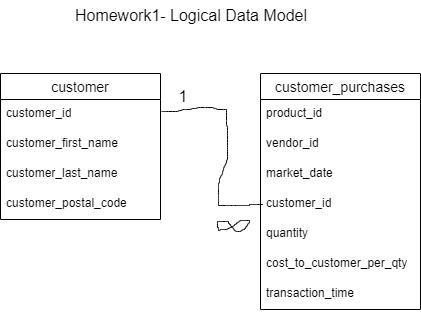

The diagram above was exported from draw.io. Its source (the exported page's mxGraphModel, read from the mxfile embedded in the PNG):
<mxGraphModel dx="2074" dy="822" grid="0" gridSize="10" guides="1" tooltips="1" connect="1" arrows="1" fold="1" page="0" pageScale="1" pageWidth="850" pageHeight="1100" math="0" shadow="0">
  <root>
    <mxCell id="0" />
    <mxCell id="1" parent="0" />
    <mxCell id="_8NJ4-dD74_Anxy9o-Id-1" value="customer" style="swimlane;fontStyle=0;childLayout=stackLayout;horizontal=1;startSize=26;horizontalStack=0;resizeParent=1;resizeParentMax=0;resizeLast=0;collapsible=1;marginBottom=0;align=center;fontSize=14;" vertex="1" parent="1">
      <mxGeometry x="-351" y="210" width="160" height="146" as="geometry" />
    </mxCell>
    <mxCell id="_8NJ4-dD74_Anxy9o-Id-2" value="customer_id" style="text;strokeColor=none;fillColor=none;spacingLeft=4;spacingRight=4;overflow=hidden;rotatable=0;points=[[0,0.5],[1,0.5]];portConstraint=eastwest;fontSize=12;whiteSpace=wrap;html=1;" vertex="1" parent="_8NJ4-dD74_Anxy9o-Id-1">
      <mxGeometry y="26" width="160" height="30" as="geometry" />
    </mxCell>
    <mxCell id="_8NJ4-dD74_Anxy9o-Id-3" value="customer_first_name" style="text;strokeColor=none;fillColor=none;spacingLeft=4;spacingRight=4;overflow=hidden;rotatable=0;points=[[0,0.5],[1,0.5]];portConstraint=eastwest;fontSize=12;whiteSpace=wrap;html=1;" vertex="1" parent="_8NJ4-dD74_Anxy9o-Id-1">
      <mxGeometry y="56" width="160" height="30" as="geometry" />
    </mxCell>
    <mxCell id="_8NJ4-dD74_Anxy9o-Id-4" value="customer_last_name" style="text;strokeColor=none;fillColor=none;spacingLeft=4;spacingRight=4;overflow=hidden;rotatable=0;points=[[0,0.5],[1,0.5]];portConstraint=eastwest;fontSize=12;whiteSpace=wrap;html=1;" vertex="1" parent="_8NJ4-dD74_Anxy9o-Id-1">
      <mxGeometry y="86" width="160" height="30" as="geometry" />
    </mxCell>
    <mxCell id="_8NJ4-dD74_Anxy9o-Id-5" value="customer_postal_code" style="text;strokeColor=none;fillColor=none;spacingLeft=4;spacingRight=4;overflow=hidden;rotatable=0;points=[[0,0.5],[1,0.5]];portConstraint=eastwest;fontSize=12;whiteSpace=wrap;html=1;" vertex="1" parent="_8NJ4-dD74_Anxy9o-Id-1">
      <mxGeometry y="116" width="160" height="30" as="geometry" />
    </mxCell>
    <mxCell id="_8NJ4-dD74_Anxy9o-Id-8" value="customer_purchases" style="swimlane;fontStyle=0;childLayout=stackLayout;horizontal=1;startSize=26;horizontalStack=0;resizeParent=1;resizeParentMax=0;resizeLast=0;collapsible=1;marginBottom=0;align=center;fontSize=14;" vertex="1" parent="1">
      <mxGeometry x="-91" y="210" width="160" height="236" as="geometry" />
    </mxCell>
    <mxCell id="_8NJ4-dD74_Anxy9o-Id-9" value="product_id" style="text;strokeColor=none;fillColor=none;spacingLeft=4;spacingRight=4;overflow=hidden;rotatable=0;points=[[0,0.5],[1,0.5]];portConstraint=eastwest;fontSize=12;whiteSpace=wrap;html=1;" vertex="1" parent="_8NJ4-dD74_Anxy9o-Id-8">
      <mxGeometry y="26" width="160" height="30" as="geometry" />
    </mxCell>
    <mxCell id="_8NJ4-dD74_Anxy9o-Id-10" value="vendor_id" style="text;strokeColor=none;fillColor=none;spacingLeft=4;spacingRight=4;overflow=hidden;rotatable=0;points=[[0,0.5],[1,0.5]];portConstraint=eastwest;fontSize=12;whiteSpace=wrap;html=1;" vertex="1" parent="_8NJ4-dD74_Anxy9o-Id-8">
      <mxGeometry y="56" width="160" height="30" as="geometry" />
    </mxCell>
    <mxCell id="_8NJ4-dD74_Anxy9o-Id-11" value="market_date" style="text;strokeColor=none;fillColor=none;spacingLeft=4;spacingRight=4;overflow=hidden;rotatable=0;points=[[0,0.5],[1,0.5]];portConstraint=eastwest;fontSize=12;whiteSpace=wrap;html=1;" vertex="1" parent="_8NJ4-dD74_Anxy9o-Id-8">
      <mxGeometry y="86" width="160" height="30" as="geometry" />
    </mxCell>
    <mxCell id="_8NJ4-dD74_Anxy9o-Id-12" value="customer_id" style="text;strokeColor=none;fillColor=none;spacingLeft=4;spacingRight=4;overflow=hidden;rotatable=0;points=[[0,0.5],[1,0.5]];portConstraint=eastwest;fontSize=12;whiteSpace=wrap;html=1;" vertex="1" parent="_8NJ4-dD74_Anxy9o-Id-8">
      <mxGeometry y="116" width="160" height="30" as="geometry" />
    </mxCell>
    <mxCell id="_8NJ4-dD74_Anxy9o-Id-13" value="quantity" style="text;strokeColor=none;fillColor=none;spacingLeft=4;spacingRight=4;overflow=hidden;rotatable=0;points=[[0,0.5],[1,0.5]];portConstraint=eastwest;fontSize=12;whiteSpace=wrap;html=1;" vertex="1" parent="_8NJ4-dD74_Anxy9o-Id-8">
      <mxGeometry y="146" width="160" height="30" as="geometry" />
    </mxCell>
    <mxCell id="_8NJ4-dD74_Anxy9o-Id-14" value="cost_to_customer_per_qty" style="text;strokeColor=none;fillColor=none;spacingLeft=4;spacingRight=4;overflow=hidden;rotatable=0;points=[[0,0.5],[1,0.5]];portConstraint=eastwest;fontSize=12;whiteSpace=wrap;html=1;" vertex="1" parent="_8NJ4-dD74_Anxy9o-Id-8">
      <mxGeometry y="176" width="160" height="30" as="geometry" />
    </mxCell>
    <mxCell id="_8NJ4-dD74_Anxy9o-Id-15" value="transaction_time" style="text;strokeColor=none;fillColor=none;spacingLeft=4;spacingRight=4;overflow=hidden;rotatable=0;points=[[0,0.5],[1,0.5]];portConstraint=eastwest;fontSize=12;whiteSpace=wrap;html=1;" vertex="1" parent="_8NJ4-dD74_Anxy9o-Id-8">
      <mxGeometry y="206" width="160" height="30" as="geometry" />
    </mxCell>
    <mxCell id="_8NJ4-dD74_Anxy9o-Id-24" value="" style="shape=stencil(lZnbctswDES/xq87JMHrc5r+R2biNJ6mccZxb39fuB66UamBuG+OtEc2CAILKju5e39+eNvvgns/n45f9z8Pj+fnnXzahXB4fd6fDmf9tJP7ndw9HU/7L6fj99fH699vDxfl5dO344/LE35dOQfnLlBwv68XIlz9e+HzVf5yeF3IWyPkHq0S8oBWCLmgZUIe0RIhz2jChOpQqaURVObX+4QaGX1BDQu9wGVD31AdodetUJbxBrho6ANKYfSCkhl9REmMvqJ4Qi8OeRmvhwuGPiAXRi/ImdFn5OX+vJXyur4ie0IfA1Jh9IKUGX1CioQ+OSTH6ANiJdYzCSKTr5QQmf2WPYSplywQpl5yhDD1Murteh/1Cd5Y/1Ff4anna4cMhQIiQqOAAkkGkPrt25I6RE8Bt101C2QkoYDa63QSuDQmKmhJvVPOAtpaLWMdgOi6V80CoZvnLKDmb23WESh9uJgEkt2OVgC63jbmlRHI8NayDh0mbZRogCxbanYIVtBDz9NHBKpJ5o0moAW5dIWcIVYBjYDdBFLrJX8DWv+R60BFXA5exe4aK4BHNGJIpd++AaGb0Sxg96UVICJaQY+A+rsV9AjYnU83c1zOC6UgWUGPgN0qV4CGZAU9ANX1IWsW8H2KmwXs7r0CSJ9DZ4GMwv0ku92vALejxiTQbH9YAXw/LM0CtqGsAHp8o4JutgOtAAmNC9q2rBWg9uP5JODdxsw9dLItYmzHm8TgWpvEOPdtEYNZbxLqOtxaXWxHOKJCuNVV4xFuddV5QuMIdfTKETqmc/lQLwlcPtRMApcPdZPA5UPtJJD5aAieIuptwJomPDyXQbUUz2VQPcVzNVhjnyynCT1ecjlX4/JczmuB53I+EhtNVM3RBwpo8J4B1By9owAP1ygg9IPHLKBHm0IBsZ+FZoEElyigwFGJ09uOStyHrTP7FQ1uI9X64d+b+6fDy8v1xf/H+/+/6ddL1/8SyP0f);fillColor=none;strokeColor=default;" vertex="1" parent="1">
      <mxGeometry x="-190" y="244" width="101" height="98" as="geometry" />
    </mxCell>
    <mxCell id="_8NJ4-dD74_Anxy9o-Id-25" value="1" style="text;strokeColor=none;fillColor=none;html=1;align=center;verticalAlign=middle;whiteSpace=wrap;rounded=0;fontSize=16;rotation=0;" vertex="1" parent="1">
      <mxGeometry x="-181" y="227" width="26" height="12" as="geometry" />
    </mxCell>
    <mxCell id="_8NJ4-dD74_Anxy9o-Id-28" value="" style="shape=stencil(pZfbbsIwEES/Jq8rX2LHeabtfyARSlRKUKC3v2/SSJR6wKNV34yZY7B3dteu/Oq0Wx+7ypnTeRxeuo9+c95V/qFyrj/surE/T6PKP1Z+tR3G7nkc3g6b5fNxPSvn0evwPq/wuXDWSTAz5czXMtOKaX8mnhb9vj9c64NEr9C7IEazvktiNet7Ky5o9LX49C+9a8Q1BaDJD1QN+Cg+3gdqk4dADdRB6lAAoqS/m45eYn0fCCaPcuOk8QXAQ5iNtLYAtHkcrLn86E0igrMpkaQJKqKx+UFRAvOhvPEEBp9mkisA4Fg1QIKXwLFqgPip9XkkiGMRIDnRgsVJml4F9hLrqVYlFUFqKwJlM+EmiB4KQVmPcSN6cBLRg7dJ8kBz0CabNp21BaMc4BslqWyhEPMDIrbGuqoG1L0h1BJKAKSmGiDVAvsbAfCSQUqkA2MQwIIzGAD3KgaAlwgADZTowXqkUWk7OujJ/wE9aTqgJ6aA2qvVk8QBPWk42najbDYYrnLp0l2zwWyk82lfIVQ/DX6fPNt+v19eTNff50+kaWp5XvnHbw==);fillColor=none;strokeColor=default;" vertex="1" parent="1">
      <mxGeometry x="-134" y="357" width="32" height="11" as="geometry" />
    </mxCell>
    <mxCell id="_8NJ4-dD74_Anxy9o-Id-29" value="Homework1- Logical Data Model" style="text;strokeColor=none;fillColor=none;html=1;align=center;verticalAlign=middle;whiteSpace=wrap;rounded=0;fontSize=16;" vertex="1" parent="1">
      <mxGeometry x="-289" y="137" width="258" height="30" as="geometry" />
    </mxCell>
  </root>
</mxGraphModel>